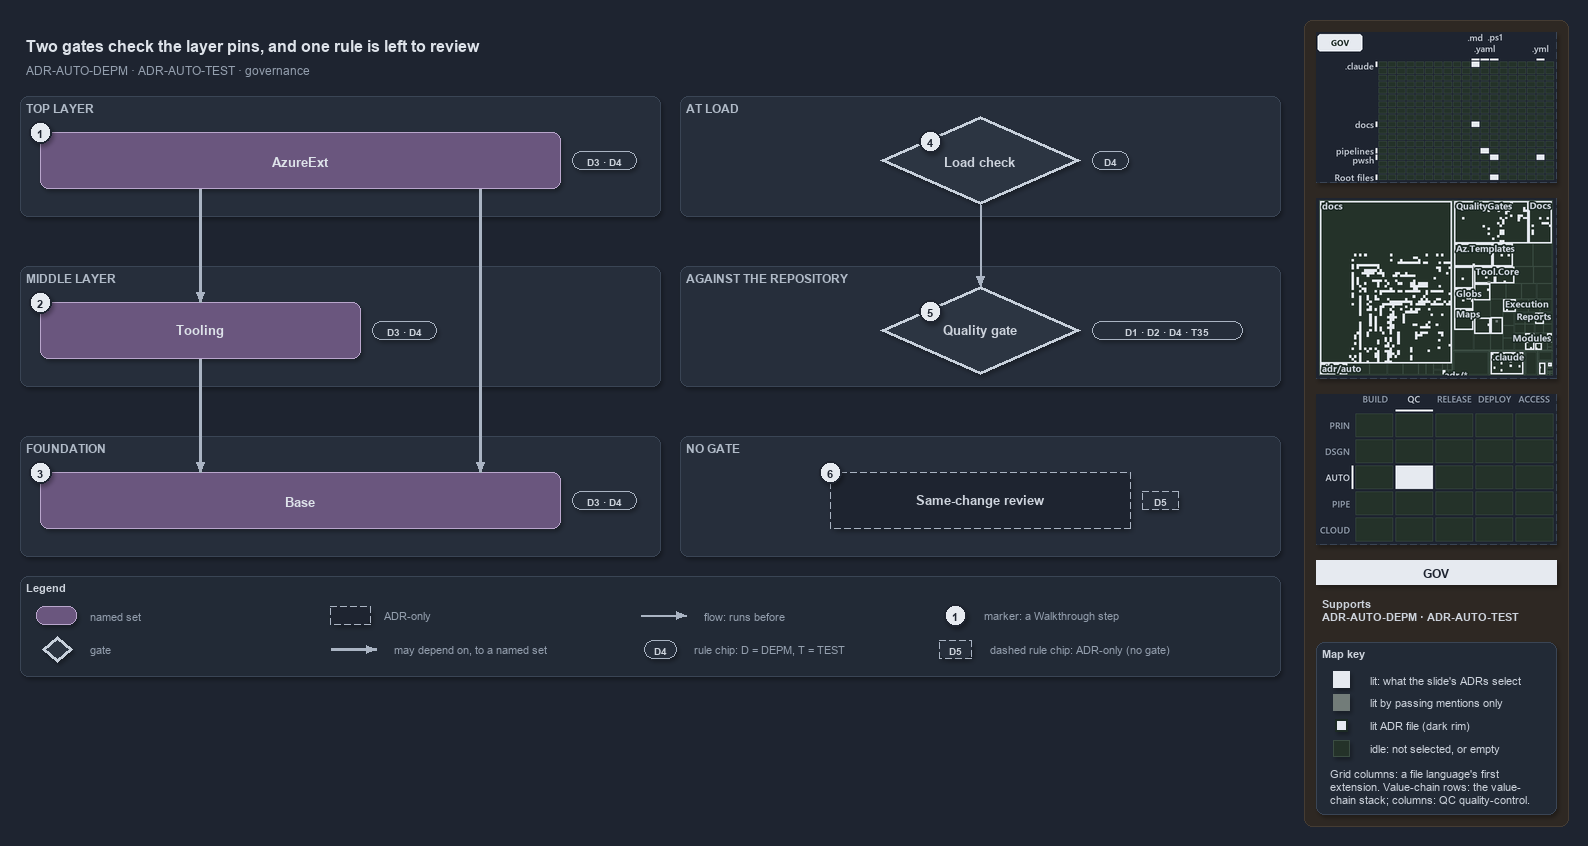

The diagram above was exported from draw.io. Its source (the exported page's mxGraphModel, read from the mxfile embedded in the PNG):
<mxGraphModel dx="1024" dy="768" grid="0" gridSize="10" guides="1" tooltips="1" connect="1" arrows="1" fold="1" page="1" pageScale="1" pageWidth="1572" pageHeight="700" background="#1E2430" math="0" shadow="1">
  <root>
    <mxCell id="0" />
    <mxCell id="1" parent="0" />
    <mxCell id="sidebar-bg" value="" style="rounded=1;arcSize=2;html=1;fillColor=#2E2823;strokeColor=#453C33;shadow=0;" vertex="1" parent="1">
      <mxGeometry x="1304" y="4" width="264" height="806" as="geometry" />
    </mxCell>
    <mxCell id="title" value="Two gates check the layer pins, and one rule is left to review" style="text;html=1;align=left;verticalAlign=middle;fontSize=16;fontStyle=1;fontColor=#DDE2E9;" vertex="1" parent="1">
      <mxGeometry x="20" y="14" width="1260" height="30" as="geometry" />
    </mxCell>
    <mxCell id="subtitle" value="ADR-AUTO-DEPM &amp;#183; ADR-AUTO-TEST &amp;#183; governance" style="text;html=1;align=left;verticalAlign=middle;fontSize=12;fontColor=#949FAE;" vertex="1" parent="1">
      <mxGeometry x="20" y="44" width="1240" height="20" as="geometry" />
    </mxCell>
    <mxCell id="band-top" value="TOP LAYER" style="rounded=1;html=1;arcSize=3;fillColor=#262E3B;strokeColor=#3A4555;verticalAlign=top;align=left;spacingLeft=8;fontStyle=1;fontSize=12;fontColor=#B0BAC7;" vertex="1" parent="1">
      <mxGeometry x="20" y="80" width="640" height="120" as="geometry" />
    </mxCell>
    <mxCell id="band-middle" value="MIDDLE LAYER" style="rounded=1;html=1;arcSize=3;fillColor=#262E3B;strokeColor=#3A4555;verticalAlign=top;align=left;spacingLeft=8;fontStyle=1;fontSize=12;fontColor=#B0BAC7;" vertex="1" parent="1">
      <mxGeometry x="20" y="250" width="640" height="120" as="geometry" />
    </mxCell>
    <mxCell id="band-foundation" value="FOUNDATION" style="rounded=1;html=1;arcSize=3;fillColor=#262E3B;strokeColor=#3A4555;verticalAlign=top;align=left;spacingLeft=8;fontStyle=1;fontSize=12;fontColor=#B0BAC7;" vertex="1" parent="1">
      <mxGeometry x="20" y="420" width="640" height="120" as="geometry" />
    </mxCell>
    <mxCell id="band-load" value="AT LOAD" style="rounded=1;html=1;arcSize=3;fillColor=#262E3B;strokeColor=#3A4555;verticalAlign=top;align=left;spacingLeft=8;fontStyle=1;fontSize=12;fontColor=#B0BAC7;" vertex="1" parent="1">
      <mxGeometry x="680" y="80" width="600" height="120" as="geometry" />
    </mxCell>
    <mxCell id="band-repo" value="AGAINST THE REPOSITORY" style="rounded=1;html=1;arcSize=3;fillColor=#262E3B;strokeColor=#3A4555;verticalAlign=top;align=left;spacingLeft=8;fontStyle=1;fontSize=12;fontColor=#B0BAC7;" vertex="1" parent="1">
      <mxGeometry x="680" y="250" width="600" height="120" as="geometry" />
    </mxCell>
    <mxCell id="band-none" value="NO GATE" style="rounded=1;html=1;arcSize=3;fillColor=#262E3B;strokeColor=#3A4555;verticalAlign=top;align=left;spacingLeft=8;fontStyle=1;fontSize=12;fontColor=#B0BAC7;" vertex="1" parent="1">
      <mxGeometry x="680" y="420" width="600" height="120" as="geometry" />
    </mxCell>
    <mxCell id="g-azureext" value="&lt;b&gt;AzureExt&lt;/b&gt;" style="rounded=1;whiteSpace=wrap;html=1;arcSize=20;fillColor=#6A567E;strokeColor=#B9A6CC;fontSize=13;fontColor=#DDE2E9;" vertex="1" parent="1">
      <mxGeometry x="40" y="116" width="520" height="56" as="geometry" />
    </mxCell>
    <mxCell id="g-tooling" value="&lt;b&gt;Tooling&lt;/b&gt;" style="rounded=1;whiteSpace=wrap;html=1;arcSize=20;fillColor=#6A567E;strokeColor=#B9A6CC;fontSize=13;fontColor=#DDE2E9;" vertex="1" parent="1">
      <mxGeometry x="40" y="286" width="320" height="56" as="geometry" />
    </mxCell>
    <mxCell id="g-base" value="&lt;b&gt;Base&lt;/b&gt;" style="rounded=1;whiteSpace=wrap;html=1;arcSize=20;fillColor=#6A567E;strokeColor=#B9A6CC;fontSize=13;fontColor=#DDE2E9;" vertex="1" parent="1">
      <mxGeometry x="40" y="456" width="520" height="56" as="geometry" />
    </mxCell>
    <mxCell id="g-load" value="&lt;b&gt;Load check&lt;/b&gt;" style="rhombus;whiteSpace=wrap;html=1;fillColor=#2C3542;strokeColor=#C7D0DB;strokeWidth=3;fontSize=13;fontColor=#CDD3DC;" vertex="1" parent="1">
      <mxGeometry x="880" y="100" width="200" height="88" as="geometry" />
    </mxCell>
    <mxCell id="g-quality" value="&lt;b&gt;Quality gate&lt;/b&gt;" style="rhombus;whiteSpace=wrap;html=1;fillColor=#2C3542;strokeColor=#C7D0DB;strokeWidth=3;fontSize=13;fontColor=#CDD3DC;" vertex="1" parent="1">
      <mxGeometry x="880" y="270" width="200" height="88" as="geometry" />
    </mxCell>
    <mxCell id="a-review" value="&lt;b&gt;Same-change review&lt;/b&gt;" style="rounded=1;whiteSpace=wrap;html=1;arcSize=20;fillColor=#1E2430;strokeColor=#AAB4C3;dashed=1;fontSize=13;" vertex="1" parent="1">
      <mxGeometry x="830" y="456" width="300" height="56" as="geometry" />
    </mxCell>
    <mxCell id="p-edge-ext-tooling-a" value="" style="text;html=1;strokeColor=none;fillColor=none;" vertex="1" parent="1">
      <mxGeometry x="200" y="172" width="1" height="1" as="geometry" />
    </mxCell>
    <mxCell id="p-edge-ext-tooling-b" value="" style="text;html=1;strokeColor=none;fillColor=none;" vertex="1" parent="1">
      <mxGeometry x="200" y="286" width="1" height="1" as="geometry" />
    </mxCell>
    <mxCell id="edge-ext-tooling" value="" style="edgeStyle=orthogonalEdgeStyle;rounded=1;html=1;fontSize=11;endArrow=block;strokeColor=#AAB4C3;strokeWidth=2.5;fontColor=#CDD3DC;shadow=0;" edge="1" parent="1" source="p-edge-ext-tooling-a" target="p-edge-ext-tooling-b">
      <mxGeometry relative="1" as="geometry" />
    </mxCell>
    <mxCell id="p-edge-ext-base-a" value="" style="text;html=1;strokeColor=none;fillColor=none;" vertex="1" parent="1">
      <mxGeometry x="480" y="172" width="1" height="1" as="geometry" />
    </mxCell>
    <mxCell id="p-edge-ext-base-b" value="" style="text;html=1;strokeColor=none;fillColor=none;" vertex="1" parent="1">
      <mxGeometry x="480" y="456" width="1" height="1" as="geometry" />
    </mxCell>
    <mxCell id="edge-ext-base" value="" style="edgeStyle=orthogonalEdgeStyle;rounded=1;html=1;fontSize=11;endArrow=block;strokeColor=#AAB4C3;strokeWidth=2.5;fontColor=#CDD3DC;shadow=0;" edge="1" parent="1" source="p-edge-ext-base-a" target="p-edge-ext-base-b">
      <mxGeometry relative="1" as="geometry" />
    </mxCell>
    <mxCell id="p-edge-tooling-base-a" value="" style="text;html=1;strokeColor=none;fillColor=none;" vertex="1" parent="1">
      <mxGeometry x="200" y="342" width="1" height="1" as="geometry" />
    </mxCell>
    <mxCell id="p-edge-tooling-base-b" value="" style="text;html=1;strokeColor=none;fillColor=none;" vertex="1" parent="1">
      <mxGeometry x="200" y="456" width="1" height="1" as="geometry" />
    </mxCell>
    <mxCell id="edge-tooling-base" value="" style="edgeStyle=orthogonalEdgeStyle;rounded=1;html=1;fontSize=11;endArrow=block;strokeColor=#AAB4C3;strokeWidth=2.5;fontColor=#CDD3DC;shadow=0;" edge="1" parent="1" source="p-edge-tooling-base-a" target="p-edge-tooling-base-b">
      <mxGeometry relative="1" as="geometry" />
    </mxCell>
    <mxCell id="p-edge-load-quality-a" value="" style="text;html=1;strokeColor=none;fillColor=none;" vertex="1" parent="1">
      <mxGeometry x="980" y="188" width="1" height="1" as="geometry" />
    </mxCell>
    <mxCell id="p-edge-load-quality-b" value="" style="text;html=1;strokeColor=none;fillColor=none;" vertex="1" parent="1">
      <mxGeometry x="980" y="270" width="1" height="1" as="geometry" />
    </mxCell>
    <mxCell id="edge-load-quality" value="" style="edgeStyle=orthogonalEdgeStyle;rounded=1;html=1;fontSize=11;endArrow=block;strokeColor=#AAB4C3;fontColor=#CDD3DC;shadow=0;" edge="1" parent="1" source="p-edge-load-quality-a" target="p-edge-load-quality-b">
      <mxGeometry relative="1" as="geometry" />
    </mxCell>
    <mxCell id="rule-azureext" value="D3 &amp;#183; D4" style="rounded=1;arcSize=50;whiteSpace=wrap;html=1;fillColor=#262E3B;strokeColor=#AAB4C3;fontColor=#CDD3DC;fontStyle=1;fontSize=10.5;" vertex="1" parent="1">
      <mxGeometry x="572" y="135" width="64" height="18" as="geometry" />
    </mxCell>
    <mxCell id="rule-tooling" value="D3 &amp;#183; D4" style="rounded=1;arcSize=50;whiteSpace=wrap;html=1;fillColor=#262E3B;strokeColor=#AAB4C3;fontColor=#CDD3DC;fontStyle=1;fontSize=10.5;" vertex="1" parent="1">
      <mxGeometry x="372" y="305" width="64" height="18" as="geometry" />
    </mxCell>
    <mxCell id="rule-base" value="D3 &amp;#183; D4" style="rounded=1;arcSize=50;whiteSpace=wrap;html=1;fillColor=#262E3B;strokeColor=#AAB4C3;fontColor=#CDD3DC;fontStyle=1;fontSize=10.5;" vertex="1" parent="1">
      <mxGeometry x="572" y="475" width="64" height="18" as="geometry" />
    </mxCell>
    <mxCell id="rule-load" value="D4" style="rounded=1;arcSize=50;whiteSpace=wrap;html=1;fillColor=#262E3B;strokeColor=#AAB4C3;fontColor=#CDD3DC;fontStyle=1;fontSize=10.5;" vertex="1" parent="1">
      <mxGeometry x="1092" y="135" width="36" height="18" as="geometry" />
    </mxCell>
    <mxCell id="rule-quality" value="D1 &amp;#183; D2 &amp;#183; D4 &amp;#183; T35" style="rounded=1;arcSize=50;whiteSpace=wrap;html=1;fillColor=#262E3B;strokeColor=#AAB4C3;fontColor=#CDD3DC;fontStyle=1;fontSize=10.5;" vertex="1" parent="1">
      <mxGeometry x="1092" y="305" width="150" height="18" as="geometry" />
    </mxCell>
    <mxCell id="rule-review" value="D5" style="rounded=1;arcSize=50;whiteSpace=wrap;html=1;fillColor=#262E3B;strokeColor=#AAB4C3;dashed=1;fontColor=#CDD3DC;fontStyle=1;fontSize=10.5;" vertex="1" parent="1">
      <mxGeometry x="1142" y="475" width="36" height="18" as="geometry" />
    </mxCell>
    <mxCell id="mark-1" value="1" style="ellipse;html=1;fillColor=#E6EAF0;strokeColor=#1E2430;strokeWidth=2;fontColor=#1E2430;fontStyle=1;fontSize=11;" vertex="1" parent="1">
      <mxGeometry x="29" y="105" width="22" height="22" as="geometry" />
    </mxCell>
    <mxCell id="mark-2" value="2" style="ellipse;html=1;fillColor=#E6EAF0;strokeColor=#1E2430;strokeWidth=2;fontColor=#1E2430;fontStyle=1;fontSize=11;" vertex="1" parent="1">
      <mxGeometry x="29" y="275" width="22" height="22" as="geometry" />
    </mxCell>
    <mxCell id="mark-3" value="3" style="ellipse;html=1;fillColor=#E6EAF0;strokeColor=#1E2430;strokeWidth=2;fontColor=#1E2430;fontStyle=1;fontSize=11;" vertex="1" parent="1">
      <mxGeometry x="29" y="445" width="22" height="22" as="geometry" />
    </mxCell>
    <mxCell id="mark-4" value="4" style="ellipse;html=1;fillColor=#E6EAF0;strokeColor=#1E2430;strokeWidth=2;fontColor=#1E2430;fontStyle=1;fontSize=11;" vertex="1" parent="1">
      <mxGeometry x="919" y="114" width="22" height="22" as="geometry" />
    </mxCell>
    <mxCell id="mark-5" value="5" style="ellipse;html=1;fillColor=#E6EAF0;strokeColor=#1E2430;strokeWidth=2;fontColor=#1E2430;fontStyle=1;fontSize=11;" vertex="1" parent="1">
      <mxGeometry x="919" y="284" width="22" height="22" as="geometry" />
    </mxCell>
    <mxCell id="mark-6" value="6" style="ellipse;html=1;fillColor=#E6EAF0;strokeColor=#1E2430;strokeWidth=2;fontColor=#1E2430;fontStyle=1;fontSize=11;" vertex="1" parent="1">
      <mxGeometry x="819" y="445" width="22" height="22" as="geometry" />
    </mxCell>
    <mxCell id="legend" value="&lt;b&gt;Legend&lt;/b&gt;" style="rounded=1;whiteSpace=wrap;html=1;arcSize=6;fillColor=#222A36;strokeColor=#3A4555;align=left;verticalAlign=top;spacing=8;fontSize=11;fontColor=#CDD3DC;" vertex="1" parent="1">
      <mxGeometry x="20" y="560" width="1260" height="100" as="geometry" />
    </mxCell>
    <mxCell id="legend-0" value="" style="rounded=1;whiteSpace=wrap;html=1;arcSize=20;fillColor=#6A567E;strokeColor=#B9A6CC;fontColor=#DDE2E9;" vertex="1" parent="1">
      <mxGeometry x="36" y="590" width="40" height="18" as="geometry" />
    </mxCell>
    <mxCell id="legend-0-text" value="named set" style="text;html=1;align=left;verticalAlign=middle;fontSize=11;fontColor=#949FAE;" vertex="1" parent="1">
      <mxGeometry x="84" y="589" width="250" height="20" as="geometry" />
    </mxCell>
    <mxCell id="legend-1" value="" style="rhombus;whiteSpace=wrap;html=1;fillColor=#2C3542;strokeColor=#C7D0DB;strokeWidth=3;fontColor=#CDD3DC;" vertex="1" parent="1">
      <mxGeometry x="42" y="620" width="30" height="26" as="geometry" />
    </mxCell>
    <mxCell id="legend-1-text" value="gate" style="text;html=1;align=left;verticalAlign=middle;fontSize=11;fontColor=#949FAE;" vertex="1" parent="1">
      <mxGeometry x="84" y="623" width="250" height="20" as="geometry" />
    </mxCell>
    <mxCell id="legend-2" value="" style="rounded=1;whiteSpace=wrap;html=1;arcSize=20;fillColor=#1E2430;strokeColor=#AAB4C3;dashed=1;" vertex="1" parent="1">
      <mxGeometry x="330" y="590" width="40" height="18" as="geometry" />
    </mxCell>
    <mxCell id="legend-2-text" value="ADR-only" style="text;html=1;align=left;verticalAlign=middle;fontSize=11;fontColor=#949FAE;" vertex="1" parent="1">
      <mxGeometry x="378" y="589" width="250" height="20" as="geometry" />
    </mxCell>
    <mxCell id="legend-3-a" value="" style="text;html=1;strokeColor=none;fillColor=none;" vertex="1" parent="1">
      <mxGeometry x="330" y="633" width="1" height="1" as="geometry" />
    </mxCell>
    <mxCell id="legend-3-b" value="" style="text;html=1;strokeColor=none;fillColor=none;" vertex="1" parent="1">
      <mxGeometry x="376" y="633" width="1" height="1" as="geometry" />
    </mxCell>
    <mxCell id="legend-3" value="" style="edgeStyle=orthogonalEdgeStyle;rounded=1;html=1;fontSize=11;endArrow=block;strokeColor=#AAB4C3;strokeWidth=2.5;fontColor=#CDD3DC;shadow=0;" edge="1" parent="1" source="legend-3-a" target="legend-3-b">
      <mxGeometry relative="1" as="geometry" />
    </mxCell>
    <mxCell id="legend-3-text" value="may depend on, to a named set" style="text;html=1;align=left;verticalAlign=middle;fontSize=11;fontColor=#949FAE;" vertex="1" parent="1">
      <mxGeometry x="388" y="623" width="250" height="20" as="geometry" />
    </mxCell>
    <mxCell id="legend-4-a" value="" style="text;html=1;strokeColor=none;fillColor=none;" vertex="1" parent="1">
      <mxGeometry x="640" y="599" width="1" height="1" as="geometry" />
    </mxCell>
    <mxCell id="legend-4-b" value="" style="text;html=1;strokeColor=none;fillColor=none;" vertex="1" parent="1">
      <mxGeometry x="686" y="599" width="1" height="1" as="geometry" />
    </mxCell>
    <mxCell id="legend-4" value="" style="edgeStyle=orthogonalEdgeStyle;rounded=1;html=1;fontSize=11;endArrow=block;strokeColor=#AAB4C3;fontColor=#CDD3DC;shadow=0;" edge="1" parent="1" source="legend-4-a" target="legend-4-b">
      <mxGeometry relative="1" as="geometry" />
    </mxCell>
    <mxCell id="legend-4-text" value="flow: runs before" style="text;html=1;align=left;verticalAlign=middle;fontSize=11;fontColor=#949FAE;" vertex="1" parent="1">
      <mxGeometry x="698" y="589" width="250" height="20" as="geometry" />
    </mxCell>
    <mxCell id="legend-5" value="D4" style="rounded=1;arcSize=50;whiteSpace=wrap;html=1;fillColor=#262E3B;strokeColor=#AAB4C3;fontColor=#CDD3DC;fontStyle=1;fontSize=10.5;" vertex="1" parent="1">
      <mxGeometry x="644" y="624" width="32" height="18" as="geometry" />
    </mxCell>
    <mxCell id="legend-5-text" value="rule chip: D = DEPM, T = TEST" style="text;html=1;align=left;verticalAlign=middle;fontSize=11;fontColor=#949FAE;" vertex="1" parent="1">
      <mxGeometry x="688" y="623" width="250" height="20" as="geometry" />
    </mxCell>
    <mxCell id="legend-6" value="1" style="ellipse;html=1;fillColor=#E6EAF0;strokeColor=#1E2430;strokeWidth=2;fontColor=#1E2430;fontStyle=1;fontSize=11;" vertex="1" parent="1">
      <mxGeometry x="944" y="588" width="22" height="22" as="geometry" />
    </mxCell>
    <mxCell id="legend-6-text" value="marker: a Walkthrough step" style="text;html=1;align=left;verticalAlign=middle;fontSize=11;fontColor=#949FAE;" vertex="1" parent="1">
      <mxGeometry x="978" y="589" width="250" height="20" as="geometry" />
    </mxCell>
    <mxCell id="legend-7" value="D5" style="rounded=1;arcSize=50;whiteSpace=wrap;html=1;fillColor=#262E3B;strokeColor=#AAB4C3;dashed=1;fontColor=#CDD3DC;fontStyle=1;fontSize=10.5;" vertex="1" parent="1">
      <mxGeometry x="939" y="624" width="32" height="18" as="geometry" />
    </mxCell>
    <mxCell id="legend-7-text" value="dashed rule chip: ADR-only (no gate)" style="text;html=1;align=left;verticalAlign=middle;fontSize=11;fontColor=#949FAE;" vertex="1" parent="1">
      <mxGeometry x="984" y="623" width="250" height="20" as="geometry" />
    </mxCell>
    <mxCell id="minimap-grid" value="" style="shape=image;html=1;imageAspect=0;aspect=fixed;verticalLabelPosition=bottom;strokeColor=#3A4555;dashed=1;fillColor=#222A36;image=data:image/png,(base64 omitted: 12748 chars);" vertex="1" parent="1">
      <mxGeometry x="1316" y="16" width="240" height="150" as="geometry" />
    </mxCell>
    <mxCell id="minimap-tree" value="" style="shape=image;html=1;imageAspect=0;aspect=fixed;verticalLabelPosition=bottom;strokeColor=#3A4555;dashed=1;fillColor=#222A36;image=data:image/png,(base64 omitted: 34104 chars);" vertex="1" parent="1">
      <mxGeometry x="1316" y="182" width="240" height="180" as="geometry" />
    </mxCell>
    <mxCell id="minimap-chain" value="" style="shape=image;html=1;imageAspect=0;aspect=fixed;verticalLabelPosition=bottom;strokeColor=#3A4555;dashed=1;fillColor=#222A36;image=data:image/png,(base64 omitted: 12524 chars);" vertex="1" parent="1">
      <mxGeometry x="1316" y="378" width="240" height="150" as="geometry" />
    </mxCell>
    <mxCell id="lens-badge" value="GOV" style="rounded=0;whiteSpace=wrap;html=1;align=center;verticalAlign=middle;fontSize=12;fontStyle=1;fontColor=#1E2430;fillColor=#E6EAF0;strokeColor=none;" vertex="1" parent="1">
      <mxGeometry x="1316" y="544" width="240" height="24" as="geometry" />
    </mxCell>
    <mxCell id="supports" value="&lt;b&gt;Supports&lt;/b&gt;&lt;br&gt;ADR-AUTO-DEPM &amp;#183; ADR-AUTO-TEST" style="text;html=1;whiteSpace=wrap;align=left;verticalAlign=top;fontSize=11;fontColor=#CDD3DC;" vertex="1" parent="1">
      <mxGeometry x="1316" y="576" width="240" height="38" as="geometry" />
    </mxCell>
    <mxCell id="mapkey" value="&lt;b&gt;Map key&lt;/b&gt;" style="rounded=1;arcSize=6;whiteSpace=wrap;html=1;align=left;verticalAlign=top;fontSize=11;fontColor=#CDD3DC;fillColor=#222A36;strokeColor=#3A4555;spacingLeft=8;spacingTop=2;" vertex="1" parent="1">
      <mxGeometry x="1316" y="626" width="240" height="172" as="geometry" />
    </mxCell>
    <mxCell id="mapkey-lit" value="" style="rounded=0;html=1;fillColor=#E6EAF0;strokeColor=#E6EAF0;" vertex="1" parent="1">
      <mxGeometry x="1333.0" y="655.0" width="16" height="16" as="geometry" />
    </mxCell>
    <mxCell id="mapkey-lit-text" value="lit: what the slide's ADRs select" style="text;html=1;align=left;verticalAlign=middle;fontSize=11;fontColor=#CDD3DC;" vertex="1" parent="1">
      <mxGeometry x="1364" y="653" width="184" height="20" as="geometry" />
    </mxCell>
    <mxCell id="mapkey-touched" value="" style="rounded=0;html=1;fillColor=#727C79;strokeColor=#727C79;" vertex="1" parent="1">
      <mxGeometry x="1333.0" y="678.0" width="16" height="16" as="geometry" />
    </mxCell>
    <mxCell id="mapkey-touched-text" value="lit by passing mentions only" style="text;html=1;align=left;verticalAlign=middle;fontSize=11;fontColor=#CDD3DC;" vertex="1" parent="1">
      <mxGeometry x="1364" y="676" width="184" height="20" as="geometry" />
    </mxCell>
    <mxCell id="mapkey-adr" value="" style="rounded=0;html=1;fillColor=#E6EAF0;strokeColor=#1C2A24;strokeWidth=2;" vertex="1" parent="1">
      <mxGeometry x="1335.0" y="703.0" width="12" height="12" as="geometry" />
    </mxCell>
    <mxCell id="mapkey-adr-text" value="lit ADR file (dark rim)" style="text;html=1;align=left;verticalAlign=middle;fontSize=11;fontColor=#CDD3DC;" vertex="1" parent="1">
      <mxGeometry x="1364" y="699" width="184" height="20" as="geometry" />
    </mxCell>
    <mxCell id="mapkey-idle" value="" style="rounded=0;html=1;fillColor=#243229;strokeColor=#3B4D43;" vertex="1" parent="1">
      <mxGeometry x="1333.0" y="724.0" width="16" height="16" as="geometry" />
    </mxCell>
    <mxCell id="mapkey-idle-text" value="idle: not selected, or empty" style="text;html=1;align=left;verticalAlign=middle;fontSize=11;fontColor=#CDD3DC;" vertex="1" parent="1">
      <mxGeometry x="1364" y="722" width="184" height="20" as="geometry" />
    </mxCell>
    <mxCell id="mapkey-codes" value="Grid columns: a file language's first&lt;br&gt;extension. Value-chain rows: the value-&lt;br&gt;chain stack; columns: QC quality-control." style="text;html=1;align=left;verticalAlign=top;whiteSpace=wrap;fontSize=11;fontColor=#CDD3DC;" vertex="1" parent="1">
      <mxGeometry x="1324" y="746" width="224" height="46" as="geometry" />
    </mxCell>
  </root>
</mxGraphModel>